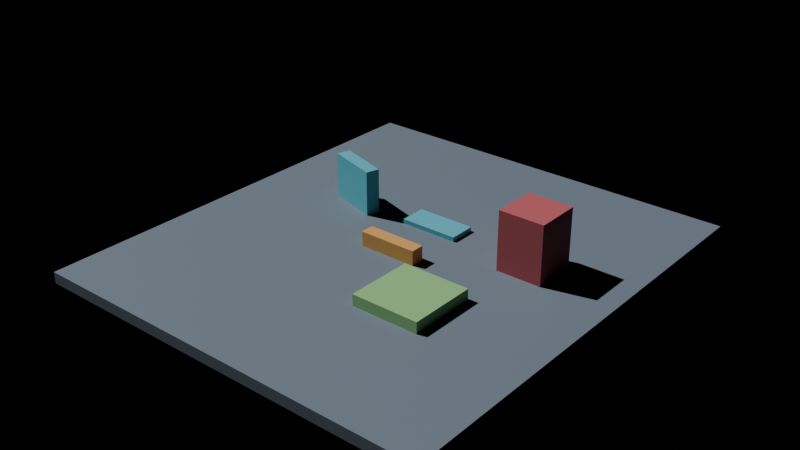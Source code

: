 # Source: TraversalCourse.blend  (saved by Blender 5.2.44; exported with 4.5.12 LTS)
import bpy
from mathutils import Matrix  # noqa: F401  (used for matrix-valued properties, if any)

bpy.ops.wm.read_factory_settings(use_empty=True)
scene = bpy.context.scene
scene.name = 'TraversalCourse'

# ---- collections
col_render = bpy.data.collections.new('Render'); scene.collection.children.link(col_render)
col_collision = bpy.data.collections.new('Collision'); scene.collection.children.link(col_collision)
col_targets = bpy.data.collections.new('Targets'); scene.collection.children.link(col_targets)

# ---- materials (node trees are filled in below, after node groups)
mat_ground = bpy.data.materials.new('Ground')
mat_ground.diffuse_color = (0.18, 0.23, 0.29, 1.0)
mat_step = bpy.data.materials.new('Step')
mat_step.diffuse_color = (0.12, 0.55, 0.65, 1.0)
mat_barrier = bpy.data.materials.new('Barrier')
mat_barrier.diffuse_color = (0.86, 0.44, 0.12, 1.0)
mat_platform = bpy.data.materials.new('Platform')
mat_platform.diffuse_color = (0.32, 0.65, 0.26, 1.0)
mat_wall = bpy.data.materials.new('Wall')
mat_wall.diffuse_color = (0.6, 0.12, 0.14, 1.0)

# ---- material node trees
mat_ground.use_nodes = True; mat_ground.node_tree.nodes.clear()
_N = mat_ground.node_tree.nodes; _L = mat_ground.node_tree.links
n0 = _N.new('ShaderNodeBsdfPrincipled'); n0.name = 'Principled BSDF'; n0.location = (-200, 100)
n0.inputs[0].default_value = (0.18, 0.23, 0.29, 1.0)
n0.inputs[2].default_value = 0.72
n0.inputs[10].default_value = 0.005
n1 = _N.new('ShaderNodeOutputMaterial'); n1.name = 'Material Output'; n1.location = (200, 100)
_L.new(n0.outputs[0], n1.inputs[0])
n1.is_active_output = True
mat_step.use_nodes = True; mat_step.node_tree.nodes.clear()
_N = mat_step.node_tree.nodes; _L = mat_step.node_tree.links
n0 = _N.new('ShaderNodeBsdfPrincipled'); n0.name = 'Principled BSDF'; n0.location = (-200, 100)
n0.inputs[0].default_value = (0.12, 0.55, 0.65, 1.0)
n0.inputs[2].default_value = 0.72
n0.inputs[10].default_value = 0.005
n1 = _N.new('ShaderNodeOutputMaterial'); n1.name = 'Material Output'; n1.location = (200, 100)
_L.new(n0.outputs[0], n1.inputs[0])
n1.is_active_output = True
mat_barrier.use_nodes = True; mat_barrier.node_tree.nodes.clear()
_N = mat_barrier.node_tree.nodes; _L = mat_barrier.node_tree.links
n0 = _N.new('ShaderNodeBsdfPrincipled'); n0.name = 'Principled BSDF'; n0.location = (-200, 100)
n0.inputs[0].default_value = (0.86, 0.44, 0.12, 1.0)
n0.inputs[2].default_value = 0.72
n0.inputs[10].default_value = 0.005
n1 = _N.new('ShaderNodeOutputMaterial'); n1.name = 'Material Output'; n1.location = (200, 100)
_L.new(n0.outputs[0], n1.inputs[0])
n1.is_active_output = True
mat_platform.use_nodes = True; mat_platform.node_tree.nodes.clear()
_N = mat_platform.node_tree.nodes; _L = mat_platform.node_tree.links
n0 = _N.new('ShaderNodeBsdfPrincipled'); n0.name = 'Principled BSDF'; n0.location = (-200, 100)
n0.inputs[0].default_value = (0.32, 0.65, 0.26, 1.0)
n0.inputs[2].default_value = 0.72
n0.inputs[10].default_value = 0.005
n1 = _N.new('ShaderNodeOutputMaterial'); n1.name = 'Material Output'; n1.location = (200, 100)
_L.new(n0.outputs[0], n1.inputs[0])
n1.is_active_output = True
mat_wall.use_nodes = True; mat_wall.node_tree.nodes.clear()
_N = mat_wall.node_tree.nodes; _L = mat_wall.node_tree.links
n0 = _N.new('ShaderNodeBsdfPrincipled'); n0.name = 'Principled BSDF'; n0.location = (-200, 100)
n0.inputs[0].default_value = (0.6, 0.12, 0.14, 1.0)
n0.inputs[2].default_value = 0.72
n0.inputs[10].default_value = 0.005
n1 = _N.new('ShaderNodeOutputMaterial'); n1.name = 'Material Output'; n1.location = (200, 100)
_L.new(n0.outputs[0], n1.inputs[0])
n1.is_active_output = True

# ---- lights
light_coursesun = bpy.data.lights.new('CourseSun', 'SUN')
light_coursesun.energy = 3.0

# ---- meshes
me_cube = bpy.data.meshes.new('Cube')
me_cube.from_pydata([(-9.0, -10.0, -0.25), (-9.0, -10.0, 0.25), (-9.0, 10.0, -0.25), (-9.0, 10.0, 0.25), (9.0, -10.0, -0.25), (9.0, -10.0, 0.25), (9.0, 10.0, -0.25), (9.0, 10.0, 0.25)], [], [(0, 1, 3, 2), (2, 3, 7, 6), (6, 7, 5, 4), (4, 5, 1, 0), (2, 6, 4, 0), (7, 3, 1, 5)])
_uv = me_cube.uv_layers.new(name='UVMap')
_uv.uv.foreach_set('vector', [0.375, 0.0, 0.625, 0.0, 0.625, 0.25, 0.375, 0.25, 0.375, 0.25, 0.625, 0.25, 0.625, 0.5, 0.375, 0.5, 0.375, 0.5, 0.625, 0.5, 0.625, 0.75, 0.375, 0.75, 0.375, 0.75, 0.625, 0.75, 0.625, 1.0, 0.375, 1.0, 0.125, 0.5, 0.375, 0.5, 0.375, 0.75, 0.125, 0.75, 0.625, 0.5, 0.875, 0.5, 0.875, 0.75, 0.625, 0.75])
me_cube.materials.append(mat_ground)
me_cube.update()
me_cube_001 = bpy.data.meshes.new('Cube.001')
me_cube_001.from_pydata([(-1.3, -0.6, -0.1), (-1.3, -0.6, 0.1), (-1.3, 0.6, -0.1), (-1.3, 0.6, 0.1), (1.3, -0.6, -0.1), (1.3, -0.6, 0.1), (1.3, 0.6, -0.1), (1.3, 0.6, 0.1)], [], [(0, 1, 3, 2), (2, 3, 7, 6), (6, 7, 5, 4), (4, 5, 1, 0), (2, 6, 4, 0), (7, 3, 1, 5)])
_uv = me_cube_001.uv_layers.new(name='UVMap')
_uv.uv.foreach_set('vector', [0.375, 0.0, 0.625, 0.0, 0.625, 0.25, 0.375, 0.25, 0.375, 0.25, 0.625, 0.25, 0.625, 0.5, 0.375, 0.5, 0.375, 0.5, 0.625, 0.5, 0.625, 0.75, 0.375, 0.75, 0.375, 0.75, 0.625, 0.75, 0.625, 1.0, 0.375, 1.0, 0.125, 0.5, 0.375, 0.5, 0.375, 0.75, 0.125, 0.75, 0.625, 0.5, 0.875, 0.5, 0.875, 0.75, 0.625, 0.75])
me_cube_001.materials.append(mat_step)
me_cube_001.update()
me_cube_002 = bpy.data.meshes.new('Cube.002')
me_cube_002.from_pydata([(-1.3, -0.3, -0.325), (-1.3, -0.3, 0.325), (-1.3, 0.3, -0.325), (-1.3, 0.3, 0.325), (1.3, -0.3, -0.325), (1.3, -0.3, 0.325), (1.3, 0.3, -0.325), (1.3, 0.3, 0.325)], [], [(0, 1, 3, 2), (2, 3, 7, 6), (6, 7, 5, 4), (4, 5, 1, 0), (2, 6, 4, 0), (7, 3, 1, 5)])
_uv = me_cube_002.uv_layers.new(name='UVMap')
_uv.uv.foreach_set('vector', [0.375, 0.0, 0.625, 0.0, 0.625, 0.25, 0.375, 0.25, 0.375, 0.25, 0.625, 0.25, 0.625, 0.5, 0.375, 0.5, 0.375, 0.5, 0.625, 0.5, 0.625, 0.75, 0.375, 0.75, 0.375, 0.75, 0.625, 0.75, 0.625, 1.0, 0.375, 1.0, 0.125, 0.5, 0.375, 0.5, 0.375, 0.75, 0.125, 0.75, 0.625, 0.5, 0.875, 0.5, 0.875, 0.75, 0.625, 0.75])
me_cube_002.materials.append(mat_barrier)
me_cube_002.update()
me_cube_003 = bpy.data.meshes.new('Cube.003')
me_cube_003.from_pydata([(-1.5, -1.5, -0.25), (-1.5, -1.5, 0.25), (-1.5, 1.5, -0.25), (-1.5, 1.5, 0.25), (1.5, -1.5, -0.25), (1.5, -1.5, 0.25), (1.5, 1.5, -0.25), (1.5, 1.5, 0.25)], [], [(0, 1, 3, 2), (2, 3, 7, 6), (6, 7, 5, 4), (4, 5, 1, 0), (2, 6, 4, 0), (7, 3, 1, 5)])
_uv = me_cube_003.uv_layers.new(name='UVMap')
_uv.uv.foreach_set('vector', [0.375, 0.0, 0.625, 0.0, 0.625, 0.25, 0.375, 0.25, 0.375, 0.25, 0.625, 0.25, 0.625, 0.5, 0.375, 0.5, 0.375, 0.5, 0.625, 0.5, 0.625, 0.75, 0.375, 0.75, 0.375, 0.75, 0.625, 0.75, 0.625, 1.0, 0.375, 1.0, 0.125, 0.5, 0.375, 0.5, 0.375, 0.75, 0.125, 0.75, 0.625, 0.5, 0.875, 0.5, 0.875, 0.75, 0.625, 0.75])
me_cube_003.materials.append(mat_platform)
me_cube_003.update()
me_cube_006 = bpy.data.meshes.new('Cube.006')
me_cube_006.from_pydata([(-1.2, -0.3, -1.0), (-1.2, -0.3, 1.0), (-1.2, 0.3, -1.0), (-1.2, 0.3, 1.0), (1.2, -0.3, -1.0), (1.2, -0.3, 1.0), (1.2, 0.3, -1.0), (1.2, 0.3, 1.0)], [], [(0, 1, 3, 2), (2, 3, 7, 6), (6, 7, 5, 4), (4, 5, 1, 0), (2, 6, 4, 0), (7, 3, 1, 5)])
_uv = me_cube_006.uv_layers.new(name='UVMap')
_uv.uv.foreach_set('vector', [0.375, 0.0, 0.625, 0.0, 0.625, 0.25, 0.375, 0.25, 0.375, 0.25, 0.625, 0.25, 0.625, 0.5, 0.375, 0.5, 0.375, 0.5, 0.625, 0.5, 0.625, 0.75, 0.375, 0.75, 0.375, 0.75, 0.625, 0.75, 0.625, 1.0, 0.375, 1.0, 0.125, 0.5, 0.375, 0.5, 0.375, 0.75, 0.125, 0.75, 0.625, 0.5, 0.875, 0.5, 0.875, 0.75, 0.625, 0.75])
me_cube_006.materials.append(mat_step)
me_cube_006.update()
me_cube_007 = bpy.data.meshes.new('Cube.007')
me_cube_007.from_pydata([(-1.0, -1.0, -1.3), (-1.0, -1.0, 1.3), (-1.0, 1.0, -1.3), (-1.0, 1.0, 1.3), (1.0, -1.0, -1.3), (1.0, -1.0, 1.3), (1.0, 1.0, -1.3), (1.0, 1.0, 1.3)], [], [(0, 1, 3, 2), (2, 3, 7, 6), (6, 7, 5, 4), (4, 5, 1, 0), (2, 6, 4, 0), (7, 3, 1, 5)])
_uv = me_cube_007.uv_layers.new(name='UVMap')
_uv.uv.foreach_set('vector', [0.375, 0.0, 0.625, 0.0, 0.625, 0.25, 0.375, 0.25, 0.375, 0.25, 0.625, 0.25, 0.625, 0.5, 0.375, 0.5, 0.375, 0.5, 0.625, 0.5, 0.625, 0.75, 0.375, 0.75, 0.375, 0.75, 0.625, 0.75, 0.625, 1.0, 0.375, 1.0, 0.125, 0.5, 0.375, 0.5, 0.375, 0.75, 0.125, 0.75, 0.625, 0.5, 0.875, 0.5, 0.875, 0.75, 0.625, 0.75])
me_cube_007.materials.append(mat_wall)
me_cube_007.update()

# ---- objects
ob_coursesun = bpy.data.objects.new('CourseSun', light_coursesun)
ob_trainingfloor = bpy.data.objects.new('TrainingFloor', me_cube)
ob_lowstep = bpy.data.objects.new('LowStep', me_cube_001)
ob_jumpbarrier = bpy.data.objects.new('JumpBarrier', me_cube_002)
ob_raisedplatform = bpy.data.objects.new('RaisedPlatform', me_cube_003)
ob_rotatedwall = bpy.data.objects.new('RotatedWall', me_cube_006)
ob_tallwall = bpy.data.objects.new('TallWall', me_cube_007)
ob_col_trainingfloor = bpy.data.objects.new('COL_TrainingFloor', None)
ob_col_lowstep = bpy.data.objects.new('COL_LowStep', None)
ob_col_jumpbarrier = bpy.data.objects.new('COL_JumpBarrier', None)
ob_col_raisedplatform = bpy.data.objects.new('COL_RaisedPlatform', None)
ob_col_rotatedwall = bpy.data.objects.new('COL_RotatedWall', None)
ob_col_tallwall = bpy.data.objects.new('COL_TallWall', None)
ob_spawn = bpy.data.objects.new('Spawn', None)
ob_checkpoint1 = bpy.data.objects.new('Checkpoint1', None)
ob_checkpoint2 = bpy.data.objects.new('Checkpoint2', None)
ob_finish = bpy.data.objects.new('Finish', None)

# ---- transforms, parenting, visibility, modifiers, constraints
ob_coursesun.location = (0.0, 0.0, 0.0)
ob_coursesun.rotation_euler = (0.4, -0.6, -0.4)
ob_trainingfloor.location = (0.0, -5.0, -0.25)
ob_lowstep.location = (0.0, -2.6, 0.1)
ob_jumpbarrier.location = (0.0, -5.5, 0.325)
ob_raisedplatform.location = (3.0, -8.0, 0.25)
ob_rotatedwall.location = (-4.0, -3.0, 1.0)
ob_rotatedwall.rotation_euler = (0.0, 0.0, -0.3)
ob_tallwall.location = (5.0, -3.0, 1.3)
ob_col_trainingfloor.location = (0.0, -5.0, -0.25)
ob_col_trainingfloor.scale = (9.0, 10.0, 0.25)
ob_col_trainingfloor.empty_display_type = 'CUBE'
ob_col_lowstep.location = (0.0, -2.6, 0.1)
ob_col_lowstep.scale = (1.3, 0.6, 0.1)
ob_col_lowstep.empty_display_type = 'CUBE'
ob_col_jumpbarrier.location = (0.0, -5.5, 0.325)
ob_col_jumpbarrier.scale = (1.3, 0.3, 0.325)
ob_col_jumpbarrier.empty_display_type = 'CUBE'
ob_col_raisedplatform.location = (3.0, -8.0, 0.25)
ob_col_raisedplatform.scale = (1.5, 1.5, 0.25)
ob_col_raisedplatform.empty_display_type = 'CUBE'
ob_col_rotatedwall.location = (-4.0, -3.0, 1.0)
ob_col_rotatedwall.rotation_euler = (0.0, 0.0, -0.3)
ob_col_rotatedwall.scale = (1.2, 0.3, 1.0)
ob_col_rotatedwall.empty_display_type = 'CUBE'
ob_col_tallwall.location = (5.0, -3.0, 1.3)
ob_col_tallwall.scale = (1.0, 1.0, 1.3)
ob_col_tallwall.empty_display_type = 'CUBE'
ob_spawn.location = (0.0, 1.0, 0.0)
ob_checkpoint1.location = (0.0, -3.8, 0.0)
ob_checkpoint2.location = (3.0, -7.0, 0.5)
ob_finish.location = (0.0, -12.0, 0.0)

# ---- collection membership
scene.collection.objects.link(ob_coursesun)
col_render.objects.link(ob_trainingfloor)
col_render.objects.link(ob_lowstep)
col_render.objects.link(ob_jumpbarrier)
col_render.objects.link(ob_raisedplatform)
col_render.objects.link(ob_rotatedwall)
col_render.objects.link(ob_tallwall)
col_collision.objects.link(ob_col_trainingfloor)
col_collision.objects.link(ob_col_lowstep)
col_collision.objects.link(ob_col_jumpbarrier)
col_collision.objects.link(ob_col_raisedplatform)
col_collision.objects.link(ob_col_rotatedwall)
col_collision.objects.link(ob_col_tallwall)
col_targets.objects.link(ob_spawn)
col_targets.objects.link(ob_checkpoint1)
col_targets.objects.link(ob_checkpoint2)
col_targets.objects.link(ob_finish)

# ---- scene / render settings (as saved in the file)
scene.frame_start = 1; scene.frame_end = 250; scene.frame_set(1)
scene.render.engine = 'BLENDER_EEVEE_NEXT'
scene.render.bake_bias = 0.0
scene.render.bake_samples = 0
scene.render.compositor_device = 'GPU'
scene.eevee.use_volume_custom_range = False
scene.eevee.fast_gi_thickness_near = 0.1
scene.eevee.fast_gi_thickness_far = 0.0
scene.eevee.ray_tracing_options.screen_trace_thickness = 0.1
bpy.context.view_layer.update()

# ---- added for rendering (the .blend has no active camera): camera
cam_auto = bpy.data.cameras.new('AutoCamera')
cam_auto.lens = 50.0
cam_auto.sensor_width = 36.0
cam_auto.clip_end = 1000.0
ob_auto_camera = bpy.data.objects.new('AutoCamera', cam_auto)
scene.collection.objects.link(ob_auto_camera)
ob_auto_camera.location = (25.0599, -35.0719, 21.0979)
ob_auto_camera.rotation_euler = (1.09748, -7.21219e-08, 0.694738)
scene.camera = ob_auto_camera
bpy.context.view_layer.update()
